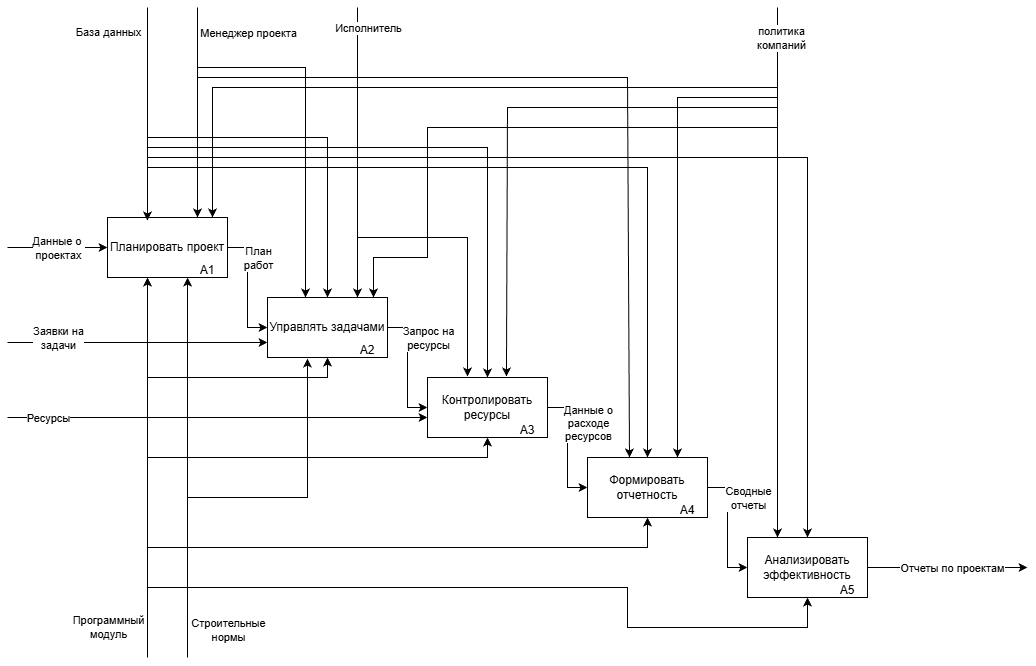

The diagram above was exported from draw.io. Its source (the exported page's mxGraphModel, read from the mxfile embedded in the PNG):
<mxGraphModel dx="1649" dy="1992" grid="1" gridSize="10" guides="1" tooltips="1" connect="1" arrows="1" fold="1" page="1" pageScale="1" pageWidth="827" pageHeight="1169" math="0" shadow="0">
  <root>
    <mxCell id="0" />
    <mxCell id="1" parent="0" />
    <mxCell id="xBKjDMv1CWjIiPWE023O-7" edge="1" parent="1" source="xBKjDMv1CWjIiPWE023O-2" style="edgeStyle=orthogonalEdgeStyle;rounded=0;orthogonalLoop=1;jettySize=auto;html=1;exitX=1;exitY=0.5;exitDx=0;exitDy=0;entryX=0;entryY=0.5;entryDx=0;entryDy=0;" target="xBKjDMv1CWjIiPWE023O-3">
      <mxGeometry relative="1" as="geometry" />
    </mxCell>
    <mxCell id="CP44fz00X5psjBNIGqj2-1" connectable="0" parent="xBKjDMv1CWjIiPWE023O-7" style="edgeLabel;html=1;align=center;verticalAlign=middle;resizable=0;points=[];" value="План&lt;div&gt;работ&lt;/div&gt;" vertex="1">
      <mxGeometry relative="1" x="-0.0333" as="geometry">
        <mxPoint x="10" y="-28" as="offset" />
      </mxGeometry>
    </mxCell>
    <mxCell id="xBKjDMv1CWjIiPWE023O-2" parent="1" style="rounded=0;whiteSpace=wrap;html=1;" value="Планировать проект" vertex="1">
      <mxGeometry height="60" width="120" x="120" y="160" as="geometry" />
    </mxCell>
    <mxCell id="xBKjDMv1CWjIiPWE023O-8" edge="1" parent="1" source="xBKjDMv1CWjIiPWE023O-3" style="edgeStyle=orthogonalEdgeStyle;rounded=0;orthogonalLoop=1;jettySize=auto;html=1;exitX=1;exitY=0.5;exitDx=0;exitDy=0;entryX=0;entryY=0.5;entryDx=0;entryDy=0;" target="xBKjDMv1CWjIiPWE023O-4">
      <mxGeometry relative="1" as="geometry" />
    </mxCell>
    <mxCell id="CP44fz00X5psjBNIGqj2-2" connectable="0" parent="xBKjDMv1CWjIiPWE023O-8" style="edgeLabel;html=1;align=center;verticalAlign=middle;resizable=0;points=[];" value="Запрос на&lt;div&gt;ресурсы&lt;/div&gt;" vertex="1">
      <mxGeometry relative="1" x="-0.15" y="1" as="geometry">
        <mxPoint x="19" y="-21" as="offset" />
      </mxGeometry>
    </mxCell>
    <mxCell id="xBKjDMv1CWjIiPWE023O-3" parent="1" style="rounded=0;whiteSpace=wrap;html=1;" value="Управлять задачами" vertex="1">
      <mxGeometry height="60" width="120" x="280" y="240" as="geometry" />
    </mxCell>
    <mxCell id="xBKjDMv1CWjIiPWE023O-9" edge="1" parent="1" source="xBKjDMv1CWjIiPWE023O-4" style="edgeStyle=orthogonalEdgeStyle;rounded=0;orthogonalLoop=1;jettySize=auto;html=1;exitX=1;exitY=0.5;exitDx=0;exitDy=0;entryX=0;entryY=0.5;entryDx=0;entryDy=0;" target="xBKjDMv1CWjIiPWE023O-5">
      <mxGeometry relative="1" as="geometry" />
    </mxCell>
    <mxCell id="CP44fz00X5psjBNIGqj2-4" connectable="0" parent="xBKjDMv1CWjIiPWE023O-9" style="edgeLabel;html=1;align=center;verticalAlign=middle;resizable=0;points=[];" value="Данные о&lt;div&gt;расходе&lt;/div&gt;&lt;div&gt;ресурсов&lt;/div&gt;" vertex="1">
      <mxGeometry relative="1" x="0.0833" y="-2" as="geometry">
        <mxPoint x="22" y="-30" as="offset" />
      </mxGeometry>
    </mxCell>
    <mxCell id="xBKjDMv1CWjIiPWE023O-4" parent="1" style="rounded=0;whiteSpace=wrap;html=1;" value="Контролировать ресурсы" vertex="1">
      <mxGeometry height="60" width="120" x="440" y="320" as="geometry" />
    </mxCell>
    <mxCell id="xBKjDMv1CWjIiPWE023O-10" edge="1" parent="1" source="xBKjDMv1CWjIiPWE023O-5" style="edgeStyle=orthogonalEdgeStyle;rounded=0;orthogonalLoop=1;jettySize=auto;html=1;exitX=1;exitY=0.5;exitDx=0;exitDy=0;entryX=0;entryY=0.5;entryDx=0;entryDy=0;" target="xBKjDMv1CWjIiPWE023O-6">
      <mxGeometry relative="1" as="geometry" />
    </mxCell>
    <mxCell id="CP44fz00X5psjBNIGqj2-6" connectable="0" parent="xBKjDMv1CWjIiPWE023O-10" style="edgeLabel;html=1;align=center;verticalAlign=middle;resizable=0;points=[];" value="Сводные&lt;div&gt;отчеты&lt;/div&gt;" vertex="1">
      <mxGeometry relative="1" x="0.2167" as="geometry">
        <mxPoint x="20" y="-43" as="offset" />
      </mxGeometry>
    </mxCell>
    <mxCell id="xBKjDMv1CWjIiPWE023O-5" parent="1" style="rounded=0;whiteSpace=wrap;html=1;" value="Формировать отчетность" vertex="1">
      <mxGeometry height="60" width="120" x="600" y="400" as="geometry" />
    </mxCell>
    <mxCell id="xBKjDMv1CWjIiPWE023O-50" edge="1" parent="1" source="xBKjDMv1CWjIiPWE023O-6" style="edgeStyle=orthogonalEdgeStyle;rounded=0;orthogonalLoop=1;jettySize=auto;html=1;exitX=1;exitY=0.5;exitDx=0;exitDy=0;">
      <mxGeometry relative="1" as="geometry">
        <mxPoint x="1040" y="510" as="targetPoint" />
      </mxGeometry>
    </mxCell>
    <mxCell id="xBKjDMv1CWjIiPWE023O-51" connectable="0" parent="xBKjDMv1CWjIiPWE023O-50" style="edgeLabel;html=1;align=center;verticalAlign=middle;resizable=0;points=[];" value="Отчеты по проектам" vertex="1">
      <mxGeometry relative="1" x="0.1882" y="1" as="geometry">
        <mxPoint x="-11" y="1" as="offset" />
      </mxGeometry>
    </mxCell>
    <mxCell id="xBKjDMv1CWjIiPWE023O-6" parent="1" style="rounded=0;whiteSpace=wrap;html=1;" value="Анализировать&lt;div&gt;эффективность&lt;/div&gt;" vertex="1">
      <mxGeometry height="60" width="120" x="760" y="480" as="geometry" />
    </mxCell>
    <mxCell id="xBKjDMv1CWjIiPWE023O-12" edge="1" parent="1" style="endArrow=classic;html=1;rounded=0;entryX=0.333;entryY=0.05;entryDx=0;entryDy=0;entryPerimeter=0;" target="xBKjDMv1CWjIiPWE023O-2" value="">
      <mxGeometry height="50" relative="1" width="50" as="geometry">
        <Array as="points">
          <mxPoint x="160" y="110" />
        </Array>
        <mxPoint x="160" y="-50" as="sourcePoint" />
        <mxPoint x="500" y="370" as="targetPoint" />
      </mxGeometry>
    </mxCell>
    <mxCell id="xBKjDMv1CWjIiPWE023O-13" connectable="0" parent="xBKjDMv1CWjIiPWE023O-12" style="edgeLabel;html=1;align=center;verticalAlign=middle;resizable=0;points=[];" value="База данных" vertex="1">
      <mxGeometry relative="1" x="-0.7724" y="1" as="geometry">
        <mxPoint x="-41" as="offset" />
      </mxGeometry>
    </mxCell>
    <mxCell id="xBKjDMv1CWjIiPWE023O-16" edge="1" parent="1" style="endArrow=classic;html=1;rounded=0;entryX=0.5;entryY=0;entryDx=0;entryDy=0;" target="xBKjDMv1CWjIiPWE023O-3" value="">
      <mxGeometry height="50" relative="1" width="50" as="geometry">
        <Array as="points">
          <mxPoint x="340" y="80" />
        </Array>
        <mxPoint x="160" y="80" as="sourcePoint" />
        <mxPoint x="500" y="370" as="targetPoint" />
      </mxGeometry>
    </mxCell>
    <mxCell id="xBKjDMv1CWjIiPWE023O-17" edge="1" parent="1" style="endArrow=classic;html=1;rounded=0;" value="">
      <mxGeometry height="50" relative="1" width="50" as="geometry">
        <Array as="points">
          <mxPoint x="500" y="90" />
        </Array>
        <mxPoint x="160" y="90" as="sourcePoint" />
        <mxPoint x="500" y="320" as="targetPoint" />
      </mxGeometry>
    </mxCell>
    <mxCell id="xBKjDMv1CWjIiPWE023O-18" edge="1" parent="1" style="endArrow=classic;html=1;rounded=0;entryX=0.5;entryY=0;entryDx=0;entryDy=0;" target="xBKjDMv1CWjIiPWE023O-5" value="">
      <mxGeometry height="50" relative="1" width="50" as="geometry">
        <Array as="points">
          <mxPoint x="660" y="110" />
        </Array>
        <mxPoint x="160" y="110" as="sourcePoint" />
        <mxPoint x="500" y="370" as="targetPoint" />
      </mxGeometry>
    </mxCell>
    <mxCell id="xBKjDMv1CWjIiPWE023O-19" edge="1" parent="1" style="endArrow=classic;html=1;rounded=0;entryX=0.5;entryY=0;entryDx=0;entryDy=0;" target="xBKjDMv1CWjIiPWE023O-6" value="">
      <mxGeometry height="50" relative="1" width="50" as="geometry">
        <Array as="points">
          <mxPoint x="820" y="100" />
        </Array>
        <mxPoint x="160" y="100" as="sourcePoint" />
        <mxPoint x="500" y="370" as="targetPoint" />
      </mxGeometry>
    </mxCell>
    <mxCell id="xBKjDMv1CWjIiPWE023O-20" edge="1" parent="1" style="endArrow=classic;html=1;rounded=0;" value="">
      <mxGeometry height="50" relative="1" width="50" as="geometry">
        <mxPoint x="160" y="600" as="sourcePoint" />
        <mxPoint x="160" y="220" as="targetPoint" />
      </mxGeometry>
    </mxCell>
    <mxCell id="xBKjDMv1CWjIiPWE023O-21" connectable="0" parent="xBKjDMv1CWjIiPWE023O-20" style="edgeLabel;html=1;align=center;verticalAlign=middle;resizable=0;points=[];" value="Программный&lt;br&gt;модуль" vertex="1">
      <mxGeometry relative="1" x="-0.7273" as="geometry">
        <mxPoint x="-40" y="21" as="offset" />
      </mxGeometry>
    </mxCell>
    <mxCell id="xBKjDMv1CWjIiPWE023O-22" edge="1" parent="1" style="endArrow=classic;html=1;rounded=0;entryX=0.5;entryY=1;entryDx=0;entryDy=0;" target="xBKjDMv1CWjIiPWE023O-3" value="">
      <mxGeometry height="50" relative="1" width="50" as="geometry">
        <Array as="points">
          <mxPoint x="340" y="320" />
        </Array>
        <mxPoint x="160" y="320" as="sourcePoint" />
        <mxPoint x="500" y="370" as="targetPoint" />
      </mxGeometry>
    </mxCell>
    <mxCell id="xBKjDMv1CWjIiPWE023O-23" edge="1" parent="1" style="endArrow=classic;html=1;rounded=0;entryX=0.5;entryY=1;entryDx=0;entryDy=0;" target="xBKjDMv1CWjIiPWE023O-4" value="">
      <mxGeometry height="50" relative="1" width="50" as="geometry">
        <Array as="points">
          <mxPoint x="410" y="400" />
          <mxPoint x="400" y="400" />
          <mxPoint x="500" y="400" />
        </Array>
        <mxPoint x="160" y="400" as="sourcePoint" />
        <mxPoint x="500" y="370" as="targetPoint" />
      </mxGeometry>
    </mxCell>
    <mxCell id="xBKjDMv1CWjIiPWE023O-24" edge="1" parent="1" style="endArrow=classic;html=1;rounded=0;entryX=0.5;entryY=1;entryDx=0;entryDy=0;" target="xBKjDMv1CWjIiPWE023O-5" value="">
      <mxGeometry height="50" relative="1" width="50" as="geometry">
        <Array as="points">
          <mxPoint x="320" y="490" />
          <mxPoint x="330" y="490" />
          <mxPoint x="380" y="490" />
          <mxPoint x="510" y="490" />
          <mxPoint x="590" y="490" />
          <mxPoint x="660" y="490" />
          <mxPoint x="660" y="480" />
        </Array>
        <mxPoint x="160" y="490" as="sourcePoint" />
        <mxPoint x="500" y="370" as="targetPoint" />
      </mxGeometry>
    </mxCell>
    <mxCell id="xBKjDMv1CWjIiPWE023O-25" edge="1" parent="1" style="endArrow=classic;html=1;rounded=0;entryX=0.5;entryY=1;entryDx=0;entryDy=0;" target="xBKjDMv1CWjIiPWE023O-6" value="">
      <mxGeometry height="50" relative="1" width="50" as="geometry">
        <Array as="points">
          <mxPoint x="310" y="530" />
          <mxPoint x="380" y="530" />
          <mxPoint x="460" y="530" />
          <mxPoint x="550" y="530" />
          <mxPoint x="640" y="530" />
          <mxPoint x="640" y="570" />
          <mxPoint x="820" y="570" />
        </Array>
        <mxPoint x="160" y="530" as="sourcePoint" />
        <mxPoint x="500" y="370" as="targetPoint" />
      </mxGeometry>
    </mxCell>
    <mxCell id="xBKjDMv1CWjIiPWE023O-26" edge="1" parent="1" style="endArrow=classic;html=1;rounded=0;entryX=0.75;entryY=0;entryDx=0;entryDy=0;" target="xBKjDMv1CWjIiPWE023O-2" value="">
      <mxGeometry height="50" relative="1" width="50" as="geometry">
        <mxPoint x="210" y="-50" as="sourcePoint" />
        <mxPoint x="500" y="370" as="targetPoint" />
      </mxGeometry>
    </mxCell>
    <mxCell id="xBKjDMv1CWjIiPWE023O-27" connectable="0" parent="xBKjDMv1CWjIiPWE023O-26" style="edgeLabel;html=1;align=center;verticalAlign=middle;resizable=0;points=[];" value="Менеджер проекта" vertex="1">
      <mxGeometry relative="1" x="-0.7619" as="geometry">
        <mxPoint x="50" as="offset" />
      </mxGeometry>
    </mxCell>
    <mxCell id="xBKjDMv1CWjIiPWE023O-28" edge="1" parent="1" style="endArrow=classic;html=1;rounded=0;" value="">
      <mxGeometry height="50" relative="1" width="50" as="geometry">
        <Array as="points">
          <mxPoint x="318" y="10" />
        </Array>
        <mxPoint x="210" y="10" as="sourcePoint" />
        <mxPoint x="318" y="240" as="targetPoint" />
      </mxGeometry>
    </mxCell>
    <mxCell id="xBKjDMv1CWjIiPWE023O-29" edge="1" parent="1" style="endArrow=classic;html=1;rounded=0;entryX=0.35;entryY=0;entryDx=0;entryDy=0;entryPerimeter=0;" target="xBKjDMv1CWjIiPWE023O-5" value="">
      <mxGeometry height="50" relative="1" width="50" as="geometry">
        <Array as="points">
          <mxPoint x="640" y="20" />
        </Array>
        <mxPoint x="210" y="20" as="sourcePoint" />
        <mxPoint x="500" y="270" as="targetPoint" />
      </mxGeometry>
    </mxCell>
    <mxCell id="xBKjDMv1CWjIiPWE023O-30" edge="1" parent="1" style="endArrow=classic;html=1;rounded=0;entryX=0.75;entryY=0;entryDx=0;entryDy=0;" target="xBKjDMv1CWjIiPWE023O-3" value="">
      <mxGeometry height="50" relative="1" width="50" as="geometry">
        <mxPoint x="370" y="-50" as="sourcePoint" />
        <mxPoint x="500" y="270" as="targetPoint" />
      </mxGeometry>
    </mxCell>
    <mxCell id="xBKjDMv1CWjIiPWE023O-31" connectable="0" parent="xBKjDMv1CWjIiPWE023O-30" style="edgeLabel;html=1;align=center;verticalAlign=middle;resizable=0;points=[];" value="Исполнитель" vertex="1">
      <mxGeometry relative="1" x="0.0222" y="1" as="geometry">
        <mxPoint x="9" y="-128" as="offset" />
      </mxGeometry>
    </mxCell>
    <mxCell id="xBKjDMv1CWjIiPWE023O-32" edge="1" parent="1" style="endArrow=classic;html=1;rounded=0;" value="">
      <mxGeometry height="50" relative="1" width="50" as="geometry">
        <Array as="points">
          <mxPoint x="480" y="180" />
        </Array>
        <mxPoint x="370" y="180" as="sourcePoint" />
        <mxPoint x="480" y="319" as="targetPoint" />
      </mxGeometry>
    </mxCell>
    <mxCell id="xBKjDMv1CWjIiPWE023O-34" edge="1" parent="1" style="endArrow=classic;html=1;rounded=0;entryX=0;entryY=0.5;entryDx=0;entryDy=0;" target="xBKjDMv1CWjIiPWE023O-2" value="">
      <mxGeometry height="50" relative="1" width="50" as="geometry">
        <mxPoint x="20" y="190" as="sourcePoint" />
        <mxPoint x="500" y="270" as="targetPoint" />
      </mxGeometry>
    </mxCell>
    <mxCell id="xBKjDMv1CWjIiPWE023O-35" connectable="0" parent="xBKjDMv1CWjIiPWE023O-34" style="edgeLabel;html=1;align=center;verticalAlign=middle;resizable=0;points=[];" value="Данные о&amp;nbsp;&lt;div&gt;проектах&lt;/div&gt;" vertex="1">
      <mxGeometry relative="1" x="-0.36" as="geometry">
        <mxPoint x="18" as="offset" />
      </mxGeometry>
    </mxCell>
    <mxCell id="xBKjDMv1CWjIiPWE023O-36" edge="1" parent="1" style="endArrow=classic;html=1;rounded=0;entryX=0;entryY=0.75;entryDx=0;entryDy=0;" target="xBKjDMv1CWjIiPWE023O-3" value="">
      <mxGeometry height="50" relative="1" width="50" as="geometry">
        <mxPoint x="20" y="285" as="sourcePoint" />
        <mxPoint x="500" y="270" as="targetPoint" />
      </mxGeometry>
    </mxCell>
    <mxCell id="xBKjDMv1CWjIiPWE023O-37" connectable="0" parent="xBKjDMv1CWjIiPWE023O-36" style="edgeLabel;html=1;align=center;verticalAlign=middle;resizable=0;points=[];" value="Заявки на&lt;div&gt;задачи&lt;/div&gt;" vertex="1">
      <mxGeometry relative="1" x="-0.7565" y="1" as="geometry">
        <mxPoint x="18" y="-4" as="offset" />
      </mxGeometry>
    </mxCell>
    <mxCell id="xBKjDMv1CWjIiPWE023O-38" edge="1" parent="1" style="endArrow=classic;html=1;rounded=0;entryX=0;entryY=0.75;entryDx=0;entryDy=0;" value="">
      <mxGeometry height="50" relative="1" width="50" as="geometry">
        <mxPoint x="20" y="360" as="sourcePoint" />
        <mxPoint x="440" y="360" as="targetPoint" />
      </mxGeometry>
    </mxCell>
    <mxCell id="xBKjDMv1CWjIiPWE023O-39" connectable="0" parent="xBKjDMv1CWjIiPWE023O-38" style="edgeLabel;html=1;align=center;verticalAlign=middle;resizable=0;points=[];" value="Ресурсы" vertex="1">
      <mxGeometry relative="1" x="-0.68" y="2" as="geometry">
        <mxPoint x="-27" y="2" as="offset" />
      </mxGeometry>
    </mxCell>
    <mxCell id="xBKjDMv1CWjIiPWE023O-40" edge="1" parent="1" style="endArrow=classic;html=1;rounded=0;entryX=0.25;entryY=0;entryDx=0;entryDy=0;" target="xBKjDMv1CWjIiPWE023O-6" value="">
      <mxGeometry height="50" relative="1" width="50" as="geometry">
        <mxPoint x="790" y="-50" as="sourcePoint" />
        <mxPoint x="500" y="270" as="targetPoint" />
      </mxGeometry>
    </mxCell>
    <mxCell id="xBKjDMv1CWjIiPWE023O-41" connectable="0" parent="xBKjDMv1CWjIiPWE023O-40" style="edgeLabel;html=1;align=center;verticalAlign=middle;resizable=0;points=[];" value="политика&lt;div&gt;компаний&lt;/div&gt;" vertex="1">
      <mxGeometry relative="1" x="-0.8885" y="3" as="geometry">
        <mxPoint as="offset" />
      </mxGeometry>
    </mxCell>
    <mxCell id="xBKjDMv1CWjIiPWE023O-42" edge="1" parent="1" style="endArrow=classic;html=1;rounded=0;entryX=0.75;entryY=0;entryDx=0;entryDy=0;" target="xBKjDMv1CWjIiPWE023O-5" value="">
      <mxGeometry height="50" relative="1" width="50" as="geometry">
        <Array as="points">
          <mxPoint x="690" y="40" />
        </Array>
        <mxPoint x="790" y="40" as="sourcePoint" />
        <mxPoint x="500" y="270" as="targetPoint" />
      </mxGeometry>
    </mxCell>
    <mxCell id="xBKjDMv1CWjIiPWE023O-43" edge="1" parent="1" style="endArrow=classic;html=1;rounded=0;entryX=0.658;entryY=-0.017;entryDx=0;entryDy=0;entryPerimeter=0;" target="xBKjDMv1CWjIiPWE023O-4" value="">
      <mxGeometry height="50" relative="1" width="50" as="geometry">
        <Array as="points">
          <mxPoint x="520" y="50" />
        </Array>
        <mxPoint x="790" y="50" as="sourcePoint" />
        <mxPoint x="500" y="270" as="targetPoint" />
      </mxGeometry>
    </mxCell>
    <mxCell id="xBKjDMv1CWjIiPWE023O-44" edge="1" parent="1" style="endArrow=classic;html=1;rounded=0;" value="">
      <mxGeometry height="50" relative="1" width="50" as="geometry">
        <Array as="points">
          <mxPoint x="440" y="70" />
          <mxPoint x="440" y="200" />
          <mxPoint x="386" y="200" />
        </Array>
        <mxPoint x="790" y="70" as="sourcePoint" />
        <mxPoint x="386" y="240" as="targetPoint" />
      </mxGeometry>
    </mxCell>
    <mxCell id="xBKjDMv1CWjIiPWE023O-45" edge="1" parent="1" style="endArrow=classic;html=1;rounded=0;" value="">
      <mxGeometry height="50" relative="1" width="50" as="geometry">
        <Array as="points">
          <mxPoint x="225" y="30" />
        </Array>
        <mxPoint x="790" y="30" as="sourcePoint" />
        <mxPoint x="225" y="160" as="targetPoint" />
      </mxGeometry>
    </mxCell>
    <mxCell id="xBKjDMv1CWjIiPWE023O-46" edge="1" parent="1" style="endArrow=classic;html=1;rounded=0;entryX=0.667;entryY=1;entryDx=0;entryDy=0;entryPerimeter=0;" target="xBKjDMv1CWjIiPWE023O-2" value="">
      <mxGeometry height="50" relative="1" width="50" as="geometry">
        <mxPoint x="200" y="600" as="sourcePoint" />
        <mxPoint x="500" y="370" as="targetPoint" />
      </mxGeometry>
    </mxCell>
    <mxCell id="xBKjDMv1CWjIiPWE023O-47" connectable="0" parent="xBKjDMv1CWjIiPWE023O-46" style="edgeLabel;html=1;align=center;verticalAlign=middle;resizable=0;points=[];" value="Строительные&lt;div&gt;нормы&lt;/div&gt;" vertex="1">
      <mxGeometry relative="1" x="-0.88" as="geometry">
        <mxPoint x="40" y="-5" as="offset" />
      </mxGeometry>
    </mxCell>
    <mxCell id="xBKjDMv1CWjIiPWE023O-48" edge="1" parent="1" style="endArrow=classic;html=1;rounded=0;entryX=0.333;entryY=1.017;entryDx=0;entryDy=0;entryPerimeter=0;" target="xBKjDMv1CWjIiPWE023O-3" value="">
      <mxGeometry height="50" relative="1" width="50" as="geometry">
        <Array as="points">
          <mxPoint x="280" y="440" />
          <mxPoint x="320" y="440" />
          <mxPoint x="320" y="390" />
          <mxPoint x="320" y="340" />
        </Array>
        <mxPoint x="200" y="440" as="sourcePoint" />
        <mxPoint x="500" y="370" as="targetPoint" />
      </mxGeometry>
    </mxCell>
    <mxCell id="jy10q3xEiidAoV6EwM56-1" parent="1" style="text;html=1;whiteSpace=wrap;strokeColor=none;fillColor=none;align=center;verticalAlign=middle;rounded=0;" value="A1" vertex="1">
      <mxGeometry height="15" width="40" x="200" y="205" as="geometry" />
    </mxCell>
    <mxCell id="jy10q3xEiidAoV6EwM56-2" parent="1" style="text;html=1;whiteSpace=wrap;strokeColor=none;fillColor=none;align=center;verticalAlign=middle;rounded=0;" value="A2" vertex="1">
      <mxGeometry height="15" width="40" x="360" y="285" as="geometry" />
    </mxCell>
    <mxCell id="jy10q3xEiidAoV6EwM56-3" parent="1" style="text;html=1;whiteSpace=wrap;strokeColor=none;fillColor=none;align=center;verticalAlign=middle;rounded=0;" value="A5" vertex="1">
      <mxGeometry height="15" width="40" x="840" y="525" as="geometry" />
    </mxCell>
    <mxCell id="jy10q3xEiidAoV6EwM56-4" parent="1" style="text;html=1;whiteSpace=wrap;strokeColor=none;fillColor=none;align=center;verticalAlign=middle;rounded=0;" value="A4" vertex="1">
      <mxGeometry height="15" width="40" x="680" y="445" as="geometry" />
    </mxCell>
    <mxCell id="jy10q3xEiidAoV6EwM56-5" parent="1" style="text;html=1;whiteSpace=wrap;strokeColor=none;fillColor=none;align=center;verticalAlign=middle;rounded=0;" value="A3" vertex="1">
      <mxGeometry height="15" width="40" x="520" y="365" as="geometry" />
    </mxCell>
  </root>
</mxGraphModel>